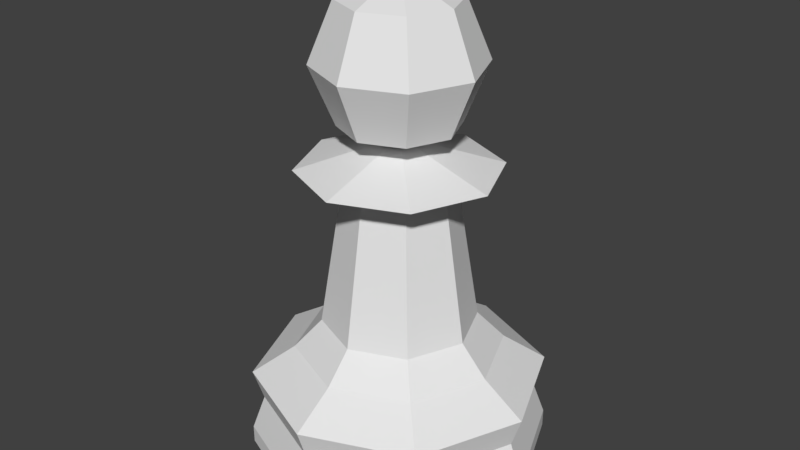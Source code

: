 # Source: LPPawn.blend  (saved by Blender 2.78.0; exported with 4.5.12 LTS)
import bpy
from mathutils import Matrix  # noqa: F401  (used for matrix-valued properties, if any)

bpy.ops.wm.read_factory_settings(use_empty=True)
scene = bpy.context.scene
scene.name = 'Scene'

# ---- collections
col_collection_1 = bpy.data.collections.new('Collection 1'); scene.collection.children.link(col_collection_1)

# ---- world
world_world = bpy.data.worlds.new('World'); scene.world = world_world
world_world.color = (0.05088, 0.05088, 0.05088)
world_world.use_sun_shadow = False
world_world.sun_shadow_jitter_overblur = 0.0
world_world.cycles.sampling_method = 'MANUAL'

# ---- meshes
me_cylinder_001 = bpy.data.meshes.new('Cylinder.001')
me_cylinder_001.from_pydata([(0.4088, 0.4088, 4.6), (0.5781, 0.5781, 4.021), (0.4088, 0.4088, 3.443), (0.5781, -6.967e-08, 4.6), (0.8176, -4.53e-08, 4.021), (0.5781, -6.967e-08, 3.443), (0.4088, -0.4088, 4.6), (0.5781, -0.5781, 4.021), (0.4088, -0.4088, 3.443), (2.618e-08, -0.5781, 4.6), (1.809e-09, -0.8176, 4.021), (2.618e-08, -0.5781, 3.443), (-5.054e-08, -1.22e-07, 4.839), (-0.4088, -0.4088, 4.6), (-0.5781, -0.5781, 4.021), (-0.4088, -0.4088, 3.443), (-0.5781, -6.967e-08, 4.6), (-0.8176, -4.53e-08, 4.021), (-0.5781, -6.967e-08, 3.443), (0.0, -7.148e-08, 3.204), (-0.4088, 0.4088, 4.6), (-0.5781, 0.5781, 4.021), (-0.4088, 0.4088, 3.443), (1.809e-09, 0.5781, 4.6), (1.809e-09, 0.8176, 4.021), (1.809e-09, 0.5781, 3.443), (0.0, 1.5, 0.0), (7.494e-08, 0.7677, 1.418), (1.061, 1.061, 0.0), (0.5429, 0.5429, 1.418), (1.5, 1.132e-07, 0.0), (0.7677, 2.965e-07, 1.418), (1.061, -1.061, 0.0), (0.5429, -0.5429, 1.418), (-4.888e-07, -1.5, 0.0), (-1.752e-07, -0.7677, 1.418), (-1.061, -1.061, 0.0), (-0.5429, -0.5429, 1.418), (-1.5, 1.448e-06, 0.0), (-0.7677, 9.799e-07, 1.418), (-1.061, 1.061, 0.0), (-0.5429, 0.5429, 1.418), (1.531e-08, 1.37, 0.5379), (0.969, 0.969, 0.5379), (1.37, 1.466e-07, 0.5379), (0.969, -0.969, 0.5379), (-4.313e-07, -1.37, 0.5379), (-0.969, -0.969, 0.5379), (-1.37, 1.366e-06, 0.5379), (-0.969, 0.969, 0.5379), (3.318e-09, 1.472, 0.8471), (1.041, 1.041, 0.8471), (1.472, 1.205e-07, 0.8471), (1.041, -1.041, 0.8471), (-4.763e-07, -1.472, 0.8471), (-1.041, -1.041, 0.8471), (-1.472, 1.43e-06, 0.8471), (-1.041, 1.041, 0.8471), (0.0, 1.5, 0.1785), (1.061, 1.061, 0.1785), (1.5, 1.132e-07, 0.1785), (1.061, -1.061, 0.1785), (-4.888e-07, -1.5, 0.1785), (-1.061, -1.061, 0.1785), (-1.5, 1.448e-06, 0.1785), (-1.061, 1.061, 0.1785), (5.715e-08, 1.041, 1.13), (0.7363, 0.7363, 1.13), (1.041, 2.299e-07, 1.13), (0.7363, -0.7363, 1.13), (-2.821e-07, -1.041, 1.13), (-0.7363, -0.7363, 1.13), (-1.041, 1.157e-06, 1.13), (-0.7363, 0.7363, 1.13), (5.417e-08, -0.1714, 3.268), (0.1212, -0.1212, 3.268), (0.1714, 4.244e-07, 3.268), (0.1212, 0.1212, 3.268), (1.1e-07, 0.1714, 3.268), (-0.1212, 0.1212, 3.268), (-0.1714, 5.77e-07, 3.268), (-0.1212, -0.1212, 3.268), (-8.935e-08, -0.5379, 2.846), (-2.512e-07, -0.9873, 3.023), (0.6982, -0.6982, 3.023), (0.3804, -0.3804, 2.846), (-0.3804, 0.3804, 2.846), (-0.6982, 0.6982, 3.023), (-0.9873, 1.128e-06, 3.023), (-0.5379, 8.283e-07, 2.846), (8.592e-08, 0.5379, 2.846), (7.056e-08, 0.9873, 3.023), (0.5379, 3.495e-07, 2.846), (0.9873, 2.493e-07, 3.023), (0.6982, 0.6982, 3.023), (0.3804, 0.3804, 2.846), (-0.3804, -0.3804, 2.846), (-0.6982, -0.6982, 3.023)], [], [(23, 12, 0), (19, 25, 2), (24, 23, 0, 1), (25, 24, 1, 2), (19, 2, 5), (1, 0, 3, 4), (2, 1, 4, 5), (0, 12, 3), (19, 5, 8), (4, 3, 6, 7), (5, 4, 7, 8), (3, 12, 6), (6, 12, 9), (19, 8, 11), (7, 6, 9, 10), (8, 7, 10, 11), (11, 10, 14, 15), (9, 12, 13), (19, 11, 15), (10, 9, 13, 14), (15, 14, 17, 18), (13, 12, 16), (19, 15, 18), (14, 13, 16, 17), (18, 17, 21, 22), (16, 12, 20), (19, 18, 22), (17, 16, 20, 21), (22, 21, 24, 25), (20, 12, 23), (19, 22, 25), (21, 20, 23, 24), (59, 28, 26, 58), (52, 53, 45, 44), (60, 30, 28, 59), (51, 52, 44, 43), (61, 32, 30, 60), (50, 51, 43, 42), (62, 34, 32, 61), (57, 50, 42, 49), (53, 54, 46, 45), (42, 58, 65, 49), (58, 26, 40, 65), (35, 37, 71, 70), (54, 55, 47, 46), (49, 65, 64, 48), (65, 40, 38, 64), (39, 41, 73, 72), (55, 56, 48, 47), (48, 64, 63, 47), (64, 38, 36, 63), (72, 56, 55, 71), (41, 27, 66, 73), (73, 57, 56, 72), (37, 39, 72, 71), (66, 50, 57, 73), (43, 59, 58, 42), (67, 51, 50, 66), (44, 60, 59, 43), (68, 52, 51, 67), (45, 61, 60, 44), (69, 53, 52, 68), (46, 62, 61, 45), (31, 33, 69, 68), (70, 54, 53, 69), (33, 35, 70, 69), (29, 31, 68, 67), (27, 29, 67, 66), (71, 55, 54, 70), (56, 57, 49, 48), (47, 63, 62, 46), (63, 36, 34, 62), (84, 75, 74, 83), (74, 75, 76, 77, 78, 79, 80, 81), (88, 80, 79, 87), (87, 79, 78, 91), (94, 77, 76, 93), (83, 74, 81, 97), (97, 81, 80, 88), (93, 76, 75, 84), (91, 78, 77, 94), (27, 90, 95, 29), (90, 91, 94, 95), (31, 92, 85, 33), (92, 93, 84, 85), (37, 96, 89, 39), (96, 97, 88, 89), (35, 82, 96, 37), (82, 83, 97, 96), (29, 95, 92, 31), (95, 94, 93, 92), (41, 86, 90, 27), (86, 87, 91, 90), (39, 89, 86, 41), (89, 88, 87, 86), (33, 85, 82, 35), (85, 84, 83, 82), (30, 32, 34, 36, 38, 40, 26, 28)])
me_cylinder_001.use_remesh_preserve_volume = False
me_cylinder_001.use_remesh_preserve_attributes = False
me_cylinder_001.use_mirror_vertex_groups = False
me_cylinder_001.update()

# ---- objects
ob_pawn = bpy.data.objects.new('Pawn', me_cylinder_001)

# ---- transforms, parenting, visibility, modifiers, constraints
ob_pawn.location = (0.0, 0.0, 0.0)
ob_pawn.lineart.crease_threshold = 0.0

# ---- collection membership
col_collection_1.objects.link(ob_pawn)

# ---- scene / render settings (as saved in the file)
scene.frame_start = 1; scene.frame_end = 250; scene.frame_set(1)
scene.render.engine = 'BLENDER_EEVEE_NEXT'
scene.render.resolution_percentage = 50
scene.render.dither_intensity = 0.0
scene.cycles.use_denoising = False
scene.cycles.samples = 128
scene.cycles.sampling_pattern = 'TABULATED_SOBOL'
scene.cycles.light_sampling_threshold = 0.0
scene.cycles.use_adaptive_sampling = False
scene.cycles.use_light_tree = False
scene.cycles.blur_glossy = 0.0
scene.cycles.sample_clamp_indirect = 0.0
scene.view_settings.view_transform = 'Standard'
bpy.context.view_layer.update()

# ---- added for rendering (the .blend has no active camera and no usable light): camera, sun
cam_auto = bpy.data.cameras.new('AutoCamera')
cam_auto.lens = 50.0
cam_auto.sensor_width = 36.0
cam_auto.clip_end = 1000.0
ob_auto_camera = bpy.data.objects.new('AutoCamera', cam_auto)
scene.collection.objects.link(ob_auto_camera)
ob_auto_camera.location = (5.95431, -7.14517, 7.18295)
ob_auto_camera.rotation_euler = (1.09748, -7.21219e-08, 0.694738)
scene.camera = ob_auto_camera
light_auto_sun = bpy.data.lights.new('AutoSun', 'SUN')
light_auto_sun.energy = 3.0
light_auto_sun.angle = 0.0523599
ob_auto_sun = bpy.data.objects.new('AutoSun', light_auto_sun)
scene.collection.objects.link(ob_auto_sun)
ob_auto_sun.rotation_euler = (0.872665, 0.174533, 0.523599)
bpy.context.view_layer.update()
